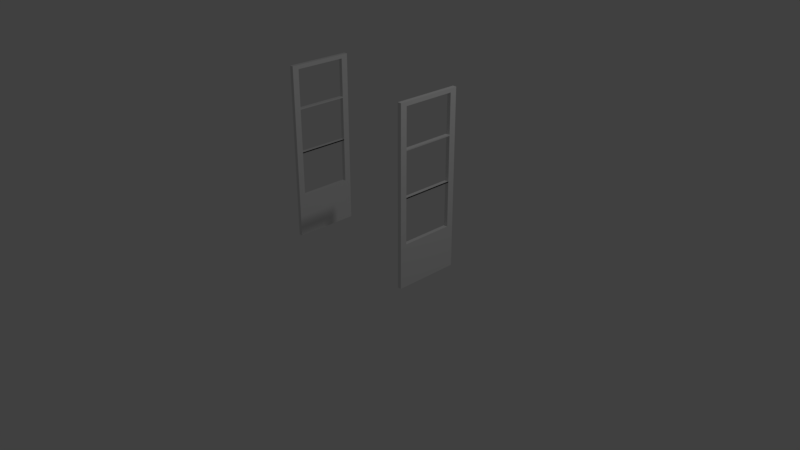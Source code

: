 # Source: doorsensor.blend  (saved by Blender 2.79.0; exported with 4.5.12 LTS)
import bpy
from mathutils import Matrix  # noqa: F401  (used for matrix-valued properties, if any)

bpy.ops.wm.read_factory_settings(use_empty=True)
scene = bpy.context.scene
scene.name = 'Scene'

# ---- collections
col_collection_1 = bpy.data.collections.new('Collection 1'); scene.collection.children.link(col_collection_1)

# ---- materials (node trees are filled in below, after node groups)
mat_material = bpy.data.materials.new('Material')
mat_material.alpha_threshold = 0.0
mat_material.use_transparent_shadow = False
mat_material.roughness = 0.5
mat_material.line_color = (0.0, 0.0, 0.0, 1.0)

# ---- material node trees

# ---- world
world_world = bpy.data.worlds.new('World'); scene.world = world_world
world_world.color = (0.05088, 0.05088, 0.05088)
world_world.use_sun_shadow = False
world_world.sun_shadow_jitter_overblur = 0.0
world_world.cycles.sampling_method = 'MANUAL'

# ---- cameras
cam_camera = bpy.data.cameras.new('Camera')
cam_camera.clip_end = 100.0
cam_camera.lens = 35.0
cam_camera.sensor_width = 32.0
cam_camera.sensor_height = 18.0
cam_camera.ortho_scale = 7.314
cam_camera.dof.focus_distance = 0.0
cam_camera.dof.aperture_fstop = 128.0

# ---- lights
light_lamp = bpy.data.lights.new('Lamp', 'POINT')
light_lamp.transmission_factor = 0.0
light_lamp.cutoff_distance = 30.0
light_lamp.energy = 100.0
light_lamp.shadow_buffer_clip_start = 1.001
light_lamp.shadow_soft_size = 0.1
light_lamp.shadow_maximum_resolution = 0.006
light_lamp.use_absolute_resolution = True

# ---- meshes
me_cube_002 = bpy.data.meshes.new('Cube.002')
me_cube_002.from_pydata([(1.0, 1.0, -1.0), (1.0, -1.0, -1.0), (-1.0, -1.0, -1.0), (-1.0, 1.0, -1.0), (1.0, 1.0, 0.1594), (1.0, -1.0, 0.1594), (-1.0, -1.0, 0.1594), (-1.0, 1.0, 0.1594), (1.0, -0.8, -1.0), (-1.0, -0.8, -1.0), (1.0, -0.8, 0.1594), (-1.0, -0.8, 0.1594), (-1.0, 0.7957, -1.0), (-1.0, 0.7957, 0.1594), (1.0, 0.7957, -1.0), (1.0, 0.7957, 0.1594), (0.2553, -0.8578, 0.9963), (1.0, -0.8, 3.718), (1.0, -1.0, 3.718), (1.0, 1.0, 3.718), (-1.0, 1.0, 3.718), (-1.0, -1.0, 3.718), (-1.0, 0.7957, 3.718), (-1.0, -0.8, 3.718), (1.0, 0.7957, 3.718), (-1.0, -0.8, 3.612), (1.0, -0.8, 3.612), (1.0, -1.0, 3.612), (-1.0, -1.0, 3.612), (-1.0, 0.7957, 3.615), (-1.0, 1.0, 3.615), (1.0, 1.0, 3.615), (1.0, 0.7957, 3.615), (1.0, -0.8, 2.579), (-1.0, -1.0, 2.579), (-1.0, -0.8, 2.579), (1.0, -1.0, 2.579), (1.0, -0.8, 1.379), (-1.0, -1.0, 1.379), (-1.0, -0.8, 1.379), (1.0, -1.0, 1.379), (-1.0, 1.0, 2.58), (1.0, 1.0, 2.58), (-1.0, 0.7957, 2.58), (1.0, 0.7957, 2.58), (-1.0, 1.0, 1.381), (1.0, 1.0, 1.381), (-1.0, 0.7957, 1.381), (1.0, 0.7957, 1.381), (-1.0, 0.7957, 2.55), (1.0, 0.7957, 2.549), (-1.0, 1.0, 2.55), (1.0, 1.0, 2.549), (-1.0, -0.8, 2.547), (1.0, -1.0, 2.547), (1.0, -0.8, 2.547), (-1.0, -1.0, 2.547), (-1.0, 1.0, 1.349), (1.0, 1.0, 1.349), (-1.0, 0.7957, 1.349), (1.0, 0.7957, 1.349), (1.0, -0.8, 1.348), (-1.0, -1.0, 1.348), (-1.0, -0.8, 1.348), (1.0, -1.0, 1.348), (1.0, -0.8, 1.379), (1.0, 0.7957, 1.381), (1.0, 0.7957, 1.349), (1.0, -0.8, 1.348), (-75.55, 1.0, -1.0), (-75.55, -1.0, -1.0), (-77.55, -1.0, -1.0), (-77.55, 1.0, -1.0), (-75.55, 1.0, 0.1594), (-75.55, -1.0, 0.1594), (-77.55, -1.0, 0.1594), (-77.55, 1.0, 0.1594), (-75.55, -0.8, -1.0), (-77.55, -0.8, -1.0), (-75.55, -0.8, 0.1594), (-77.55, -0.8, 0.1594), (-77.55, 0.7957, -1.0), (-77.55, 0.7957, 0.1594), (-75.55, 0.7957, -1.0), (-75.55, 0.7957, 0.1594), (-76.29, -0.8578, 0.9963), (-75.55, -0.8, 3.718), (-75.55, -1.0, 3.718), (-75.55, 1.0, 3.718), (-77.55, 1.0, 3.718), (-77.55, -1.0, 3.718), (-77.55, 0.7957, 3.718), (-77.55, -0.8, 3.718), (-75.55, 0.7957, 3.718), (-77.55, -0.8, 3.612), (-75.55, -0.8, 3.612), (-75.55, -1.0, 3.612), (-77.55, -1.0, 3.612), (-77.55, 0.7957, 3.615), (-77.55, 1.0, 3.615), (-75.55, 1.0, 3.615), (-75.55, 0.7957, 3.615), (-75.55, -0.8, 2.579), (-77.55, -1.0, 2.579), (-77.55, -0.8, 2.579), (-75.55, -1.0, 2.579), (-75.55, -0.8, 1.379), (-77.55, -1.0, 1.379), (-77.55, -0.8, 1.379), (-75.55, -1.0, 1.379), (-77.55, 1.0, 2.58), (-75.55, 1.0, 2.58), (-77.55, 0.7957, 2.58), (-75.55, 0.7957, 2.58), (-77.55, 1.0, 1.381), (-75.55, 1.0, 1.381), (-77.55, 0.7957, 1.381), (-75.55, 0.7957, 1.381), (-77.55, 0.7957, 2.55), (-75.55, 0.7957, 2.549), (-77.55, 1.0, 2.55), (-75.55, 1.0, 2.549), (-77.55, -0.8, 2.547), (-75.55, -1.0, 2.547), (-75.55, -0.8, 2.547), (-77.55, -1.0, 2.547), (-77.55, 1.0, 1.349), (-75.55, 1.0, 1.349), (-77.55, 0.7957, 1.349), (-75.55, 0.7957, 1.349), (-75.55, -0.8, 1.348), (-77.55, -1.0, 1.348), (-77.55, -0.8, 1.348), (-75.55, -1.0, 1.348), (-75.55, -0.8, 1.379), (-75.55, 0.7957, 1.381), (-75.55, 0.7957, 1.349), (-75.55, -0.8, 1.348)], [], [(8, 1, 2, 9), (31, 30, 20, 19), (8, 10, 5, 1), (1, 5, 6, 2), (12, 13, 7, 3), (4, 0, 3, 7), (2, 6, 11, 9), (14, 15, 10, 8), (15, 13, 11, 10), (14, 8, 9, 12), (0, 14, 12, 3), (30, 29, 22, 20), (0, 4, 15, 14), (9, 11, 13, 12), (17, 23, 21, 18), (19, 20, 22, 24), (26, 25, 23, 17), (29, 32, 24, 22), (32, 31, 19, 24), (28, 27, 18, 21), (27, 26, 17, 18), (25, 28, 21, 23), (35, 34, 28, 25), (36, 33, 26, 27), (34, 36, 27, 28), (33, 35, 25, 26), (44, 42, 31, 32), (43, 44, 32, 29), (41, 43, 29, 30), (42, 41, 30, 31), (24, 17, 23, 22), (32, 26, 25, 29), (25, 23, 22, 29), (26, 32, 24, 17), (55, 53, 35, 33), (56, 54, 36, 34), (54, 55, 33, 36), (53, 56, 34, 35), (63, 62, 38, 39), (64, 61, 37, 40), (62, 64, 40, 38), (61, 63, 39, 37), (52, 51, 41, 42), (51, 49, 43, 41), (49, 50, 44, 43), (50, 52, 42, 44), (60, 58, 46, 48), (59, 60, 48, 47), (57, 59, 47, 45), (58, 57, 45, 46), (48, 46, 52, 50), (47, 48, 50, 49), (45, 47, 49, 51), (46, 45, 51, 52), (39, 38, 56, 53), (40, 37, 55, 54), (38, 40, 54, 56), (37, 39, 53, 55), (44, 33, 35, 43), (53, 49, 50, 55), (55, 50, 44, 33), (49, 53, 35, 43), (4, 7, 57, 58), (7, 13, 59, 57), (13, 15, 60, 59), (15, 4, 58, 60), (10, 11, 63, 61), (6, 5, 64, 62), (5, 10, 61, 64), (11, 6, 62, 63), (37, 48, 47, 39), (60, 61, 63, 59), (59, 63, 39, 47), (61, 60, 48, 37), (68, 67, 66, 65), (77, 70, 71, 78), (100, 99, 89, 88), (77, 79, 74, 70), (70, 74, 75, 71), (81, 82, 76, 72), (73, 69, 72, 76), (71, 75, 80, 78), (83, 84, 79, 77), (84, 82, 80, 79), (83, 77, 78, 81), (69, 83, 81, 72), (99, 98, 91, 89), (69, 73, 84, 83), (78, 80, 82, 81), (86, 92, 90, 87), (88, 89, 91, 93), (95, 94, 92, 86), (98, 101, 93, 91), (101, 100, 88, 93), (97, 96, 87, 90), (96, 95, 86, 87), (94, 97, 90, 92), (104, 103, 97, 94), (105, 102, 95, 96), (103, 105, 96, 97), (102, 104, 94, 95), (113, 111, 100, 101), (112, 113, 101, 98), (110, 112, 98, 99), (111, 110, 99, 100), (93, 86, 92, 91), (101, 95, 94, 98), (94, 92, 91, 98), (95, 101, 93, 86), (124, 122, 104, 102), (125, 123, 105, 103), (123, 124, 102, 105), (122, 125, 103, 104), (132, 131, 107, 108), (133, 130, 106, 109), (131, 133, 109, 107), (130, 132, 108, 106), (121, 120, 110, 111), (120, 118, 112, 110), (118, 119, 113, 112), (119, 121, 111, 113), (129, 127, 115, 117), (128, 129, 117, 116), (126, 128, 116, 114), (127, 126, 114, 115), (117, 115, 121, 119), (116, 117, 119, 118), (114, 116, 118, 120), (115, 114, 120, 121), (108, 107, 125, 122), (109, 106, 124, 123), (107, 109, 123, 125), (106, 108, 122, 124), (113, 102, 104, 112), (122, 118, 119, 124), (124, 119, 113, 102), (118, 122, 104, 112), (73, 76, 126, 127), (76, 82, 128, 126), (82, 84, 129, 128), (84, 73, 127, 129), (79, 80, 132, 130), (75, 74, 133, 131), (74, 79, 130, 133), (80, 75, 131, 132), (106, 117, 116, 108), (129, 130, 132, 128), (128, 132, 108, 116), (130, 129, 117, 106), (137, 136, 135, 134)])
me_cube_002.materials.append(mat_material)
me_cube_002.use_remesh_preserve_volume = False
me_cube_002.use_remesh_preserve_attributes = False
me_cube_002.use_mirror_vertex_groups = False
me_cube_002.update()

# ---- objects
ob_cube_002 = bpy.data.objects.new('Cube.002', me_cube_002)
ob_lamp = bpy.data.objects.new('Lamp', light_lamp)
ob_camera = bpy.data.objects.new('Camera', cam_camera)

# ---- transforms, parenting, visibility, modifiers, constraints
ob_cube_002.location = (0.9376, 0.08044, 0.521)
ob_cube_002.scale = (0.025, 0.4299, 0.4883)
ob_cube_002.lock_rotations_4d = False
ob_cube_002.empty_display_type = 'ARROWS'
ob_cube_002.lineart.crease_threshold = 0.0
ob_lamp.location = (4.076, 1.005, 5.904)
ob_lamp.rotation_euler = (0.6503, 0.05522, 1.866)
ob_lamp.lock_rotations_4d = False
ob_lamp.empty_display_type = 'ARROWS'
ob_lamp.color = (0.0, 0.0, 0.0, 0.0)
ob_lamp.lineart.crease_threshold = 0.0
ob_camera.location = (7.481, -6.508, 5.344)
ob_camera.rotation_euler = (1.109, 0.0, 0.8149)
ob_camera.lock_rotations_4d = False
ob_camera.empty_display_type = 'ARROWS'
ob_camera.color = (0.0, 0.0, 0.0, 0.0)
ob_camera.display_type = 'WIRE'
ob_camera.lineart.crease_threshold = 0.0

# ---- collection membership
col_collection_1.objects.link(ob_cube_002)
col_collection_1.objects.link(ob_lamp)
col_collection_1.objects.link(ob_camera)

# ---- scene / render settings (as saved in the file)
scene.camera = ob_camera
scene.frame_start = 1; scene.frame_end = 250; scene.frame_set(1)
scene.render.engine = 'BLENDER_EEVEE_NEXT'
scene.render.resolution_percentage = 50
scene.render.dither_intensity = 0.0
scene.cycles.use_denoising = False
scene.cycles.samples = 128
scene.cycles.sampling_pattern = 'TABULATED_SOBOL'
scene.cycles.use_adaptive_sampling = False
scene.cycles.use_light_tree = False
scene.cycles.blur_glossy = 0.0
scene.cycles.sample_clamp_indirect = 0.0
scene.view_settings.view_transform = 'Standard'
bpy.context.view_layer.update()
